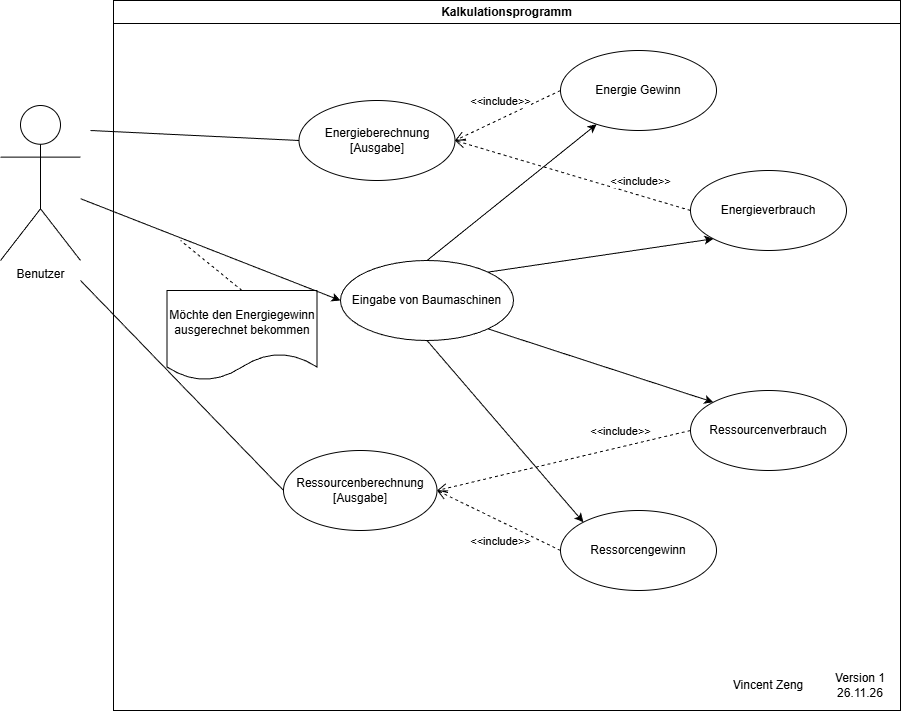

The diagram above was exported from draw.io. Its source (the exported page's mxGraphModel, read from the mxfile embedded in the PNG):
<mxGraphModel dx="1426" dy="831" grid="1" gridSize="10" guides="1" tooltips="1" connect="1" arrows="1" fold="1" page="1" pageScale="1" pageWidth="850" pageHeight="1100" math="0" shadow="0">
  <root>
    <mxCell id="0" />
    <mxCell id="1" parent="0" />
    <mxCell id="jNpWcy716paqt30BMEO2-1" parent="1" style="swimlane;whiteSpace=wrap;html=1;" value="Kalkulationsprogramm" vertex="1">
      <mxGeometry height="710" width="787" x="443" y="160" as="geometry">
        <mxRectangle height="30" width="160" x="273" y="100" as="alternateBounds" />
      </mxGeometry>
    </mxCell>
    <mxCell id="jNpWcy716paqt30BMEO2-2" parent="jNpWcy716paqt30BMEO2-1" style="ellipse;whiteSpace=wrap;html=1;" value="Energieberechnung&lt;div&gt;[Ausgabe]&lt;/div&gt;" vertex="1">
      <mxGeometry height="80" width="156" x="185.5" y="100" as="geometry" />
    </mxCell>
    <mxCell id="jNpWcy716paqt30BMEO2-3" parent="jNpWcy716paqt30BMEO2-1" style="ellipse;whiteSpace=wrap;html=1;" value="Eingabe von Baumaschinen" vertex="1">
      <mxGeometry height="80" width="173" x="227" y="260" as="geometry" />
    </mxCell>
    <mxCell id="jNpWcy716paqt30BMEO2-4" parent="jNpWcy716paqt30BMEO2-1" style="shape=document;whiteSpace=wrap;html=1;boundedLbl=1;" value="Möchte den Energiegewinn ausgerechnet bekommen" vertex="1">
      <mxGeometry height="90" width="150" x="53.5" y="290" as="geometry" />
    </mxCell>
    <mxCell id="jNpWcy716paqt30BMEO2-5" parent="jNpWcy716paqt30BMEO2-1" style="ellipse;whiteSpace=wrap;html=1;" value="Ressourcenberechnung [Ausgabe]" vertex="1">
      <mxGeometry height="80" width="153.5" x="170" y="450" as="geometry" />
    </mxCell>
    <mxCell id="jNpWcy716paqt30BMEO2-6" parent="jNpWcy716paqt30BMEO2-1" style="ellipse;whiteSpace=wrap;html=1;" value="Energie Gewinn" vertex="1">
      <mxGeometry height="80" width="156" x="447" y="50" as="geometry" />
    </mxCell>
    <mxCell id="jNpWcy716paqt30BMEO2-7" parent="jNpWcy716paqt30BMEO2-1" style="ellipse;whiteSpace=wrap;html=1;" value="Energieverbrauch" vertex="1">
      <mxGeometry height="80" width="156" x="577" y="170" as="geometry" />
    </mxCell>
    <mxCell id="jNpWcy716paqt30BMEO2-8" edge="1" parent="jNpWcy716paqt30BMEO2-1" source="jNpWcy716paqt30BMEO2-6" style="html=1;verticalAlign=bottom;endArrow=open;dashed=1;endSize=8;curved=0;rounded=0;exitX=0;exitY=0.5;exitDx=0;exitDy=0;entryX=1;entryY=0.5;entryDx=0;entryDy=0;" target="jNpWcy716paqt30BMEO2-2" value="&amp;lt;&amp;lt;include&amp;gt;&amp;gt;">
      <mxGeometry relative="1" x="0.0755" y="-8" as="geometry">
        <mxPoint as="offset" />
        <mxPoint x="427" y="160" as="sourcePoint" />
        <mxPoint x="347" y="160" as="targetPoint" />
      </mxGeometry>
    </mxCell>
    <mxCell id="jNpWcy716paqt30BMEO2-9" edge="1" parent="jNpWcy716paqt30BMEO2-1" source="jNpWcy716paqt30BMEO2-7" style="html=1;verticalAlign=bottom;endArrow=open;dashed=1;endSize=8;curved=0;rounded=0;exitX=0;exitY=0.5;exitDx=0;exitDy=0;entryX=1;entryY=0.5;entryDx=0;entryDy=0;" target="jNpWcy716paqt30BMEO2-2" value="&amp;lt;&amp;lt;include&amp;gt;&amp;gt;">
      <mxGeometry relative="1" x="-0.5635" y="-5" as="geometry">
        <mxPoint as="offset" />
        <mxPoint x="512" y="300" as="sourcePoint" />
        <mxPoint x="397" y="360" as="targetPoint" />
      </mxGeometry>
    </mxCell>
    <mxCell id="jNpWcy716paqt30BMEO2-10" edge="1" parent="jNpWcy716paqt30BMEO2-1" source="jNpWcy716paqt30BMEO2-3" style="endArrow=classic;html=1;rounded=0;exitX=0.5;exitY=0;exitDx=0;exitDy=0;" target="jNpWcy716paqt30BMEO2-6" value="">
      <mxGeometry height="50" relative="1" width="50" as="geometry">
        <mxPoint x="323.5" y="250" as="sourcePoint" />
        <mxPoint x="373.5" y="200" as="targetPoint" />
      </mxGeometry>
    </mxCell>
    <mxCell id="jNpWcy716paqt30BMEO2-11" edge="1" parent="jNpWcy716paqt30BMEO2-1" source="jNpWcy716paqt30BMEO2-3" style="endArrow=classic;html=1;rounded=0;exitX=1;exitY=0;exitDx=0;exitDy=0;entryX=0;entryY=1;entryDx=0;entryDy=0;" target="jNpWcy716paqt30BMEO2-7" value="">
      <mxGeometry height="50" relative="1" width="50" as="geometry">
        <mxPoint x="427" y="280" as="sourcePoint" />
        <mxPoint x="477" y="230" as="targetPoint" />
      </mxGeometry>
    </mxCell>
    <mxCell id="jNpWcy716paqt30BMEO2-12" parent="jNpWcy716paqt30BMEO2-1" style="ellipse;whiteSpace=wrap;html=1;" value="Ressorcengewinn" vertex="1">
      <mxGeometry height="80" width="156" x="447" y="510" as="geometry" />
    </mxCell>
    <mxCell id="jNpWcy716paqt30BMEO2-13" parent="jNpWcy716paqt30BMEO2-1" style="ellipse;whiteSpace=wrap;html=1;" value="Ressourcenverbrauch" vertex="1">
      <mxGeometry height="80" width="156" x="577" y="390" as="geometry" />
    </mxCell>
    <mxCell id="jNpWcy716paqt30BMEO2-14" edge="1" parent="jNpWcy716paqt30BMEO2-1" source="jNpWcy716paqt30BMEO2-3" style="endArrow=classic;html=1;rounded=0;exitX=1;exitY=1;exitDx=0;exitDy=0;entryX=0;entryY=0;entryDx=0;entryDy=0;" target="jNpWcy716paqt30BMEO2-13" value="">
      <mxGeometry height="50" relative="1" width="50" as="geometry">
        <mxPoint x="477" y="496" as="sourcePoint" />
        <mxPoint x="646" y="360" as="targetPoint" />
      </mxGeometry>
    </mxCell>
    <mxCell id="jNpWcy716paqt30BMEO2-15" edge="1" parent="jNpWcy716paqt30BMEO2-1" source="jNpWcy716paqt30BMEO2-3" style="endArrow=classic;html=1;rounded=0;exitX=0.5;exitY=1;exitDx=0;exitDy=0;entryX=0;entryY=0;entryDx=0;entryDy=0;" target="jNpWcy716paqt30BMEO2-12" value="">
      <mxGeometry height="50" relative="1" width="50" as="geometry">
        <mxPoint x="323.5" y="379" as="sourcePoint" />
        <mxPoint x="526.5" y="481" as="targetPoint" />
      </mxGeometry>
    </mxCell>
    <mxCell id="jNpWcy716paqt30BMEO2-16" edge="1" parent="jNpWcy716paqt30BMEO2-1" source="jNpWcy716paqt30BMEO2-13" style="html=1;verticalAlign=bottom;endArrow=open;dashed=1;endSize=8;curved=0;rounded=0;exitX=0;exitY=0.5;exitDx=0;exitDy=0;entryX=1;entryY=0.5;entryDx=0;entryDy=0;" target="jNpWcy716paqt30BMEO2-5" value="&amp;lt;&amp;lt;include&amp;gt;&amp;gt;">
      <mxGeometry relative="1" x="-0.4593" y="-6" as="geometry">
        <mxPoint x="-1" as="offset" />
        <mxPoint x="562" y="420" as="sourcePoint" />
        <mxPoint x="457" y="470" as="targetPoint" />
      </mxGeometry>
    </mxCell>
    <mxCell id="jNpWcy716paqt30BMEO2-17" edge="1" parent="jNpWcy716paqt30BMEO2-1" source="jNpWcy716paqt30BMEO2-12" style="html=1;verticalAlign=bottom;endArrow=open;dashed=1;endSize=8;curved=0;rounded=0;exitX=0;exitY=0.5;exitDx=0;exitDy=0;entryX=1;entryY=0.5;entryDx=0;entryDy=0;" target="jNpWcy716paqt30BMEO2-5" value="&amp;lt;&amp;lt;include&amp;gt;&amp;gt;">
      <mxGeometry relative="1" x="-0.2139" y="26" as="geometry">
        <mxPoint as="offset" />
        <mxPoint x="580" y="570" as="sourcePoint" />
        <mxPoint x="327" y="630" as="targetPoint" />
      </mxGeometry>
    </mxCell>
    <mxCell id="jNpWcy716paqt30BMEO2-18" parent="jNpWcy716paqt30BMEO2-1" style="text;html=1;whiteSpace=wrap;strokeColor=none;fillColor=none;align=center;verticalAlign=middle;rounded=0;" value="Version 1&lt;div&gt;26.11.26&lt;/div&gt;" vertex="1">
      <mxGeometry height="30" width="60" x="717" y="670" as="geometry" />
    </mxCell>
    <mxCell id="jNpWcy716paqt30BMEO2-19" parent="jNpWcy716paqt30BMEO2-1" style="text;html=1;whiteSpace=wrap;strokeColor=none;fillColor=none;align=center;verticalAlign=middle;rounded=0;" value="Vincent Zeng" vertex="1">
      <mxGeometry height="30" width="100" x="605" y="670" as="geometry" />
    </mxCell>
    <mxCell id="jNpWcy716paqt30BMEO2-20" parent="1" style="shape=umlActor;verticalLabelPosition=bottom;verticalAlign=top;html=1;outlineConnect=0;" value="Benutzer" vertex="1">
      <mxGeometry height="155" width="80" x="330" y="265" as="geometry" />
    </mxCell>
    <mxCell id="jNpWcy716paqt30BMEO2-21" edge="1" parent="1" source="jNpWcy716paqt30BMEO2-20" style="endArrow=classic;html=1;rounded=0;entryX=0;entryY=0.5;entryDx=0;entryDy=0;" target="jNpWcy716paqt30BMEO2-3" value="">
      <mxGeometry height="50" relative="1" width="50" as="geometry">
        <mxPoint x="630" y="530" as="sourcePoint" />
        <mxPoint x="680" y="480" as="targetPoint" />
      </mxGeometry>
    </mxCell>
    <mxCell id="jNpWcy716paqt30BMEO2-22" edge="1" parent="1" source="jNpWcy716paqt30BMEO2-4" style="endArrow=none;dashed=1;html=1;rounded=0;exitX=0.5;exitY=0;exitDx=0;exitDy=0;" value="">
      <mxGeometry height="50" relative="1" width="50" as="geometry">
        <mxPoint x="630" y="530" as="sourcePoint" />
        <mxPoint x="510" y="400" as="targetPoint" />
      </mxGeometry>
    </mxCell>
    <mxCell id="jNpWcy716paqt30BMEO2-23" edge="1" parent="1" style="endArrow=none;html=1;rounded=0;entryX=0;entryY=0.5;entryDx=0;entryDy=0;" target="jNpWcy716paqt30BMEO2-2" value="">
      <mxGeometry height="50" relative="1" width="50" as="geometry">
        <mxPoint x="420" y="290" as="sourcePoint" />
        <mxPoint x="690" y="370" as="targetPoint" />
      </mxGeometry>
    </mxCell>
    <mxCell id="jNpWcy716paqt30BMEO2-24" edge="1" parent="1" style="endArrow=none;html=1;rounded=0;entryX=0;entryY=0.5;entryDx=0;entryDy=0;" target="jNpWcy716paqt30BMEO2-5" value="">
      <mxGeometry height="50" relative="1" width="50" as="geometry">
        <mxPoint x="410" y="440" as="sourcePoint" />
        <mxPoint x="618" y="620" as="targetPoint" />
      </mxGeometry>
    </mxCell>
  </root>
</mxGraphModel>